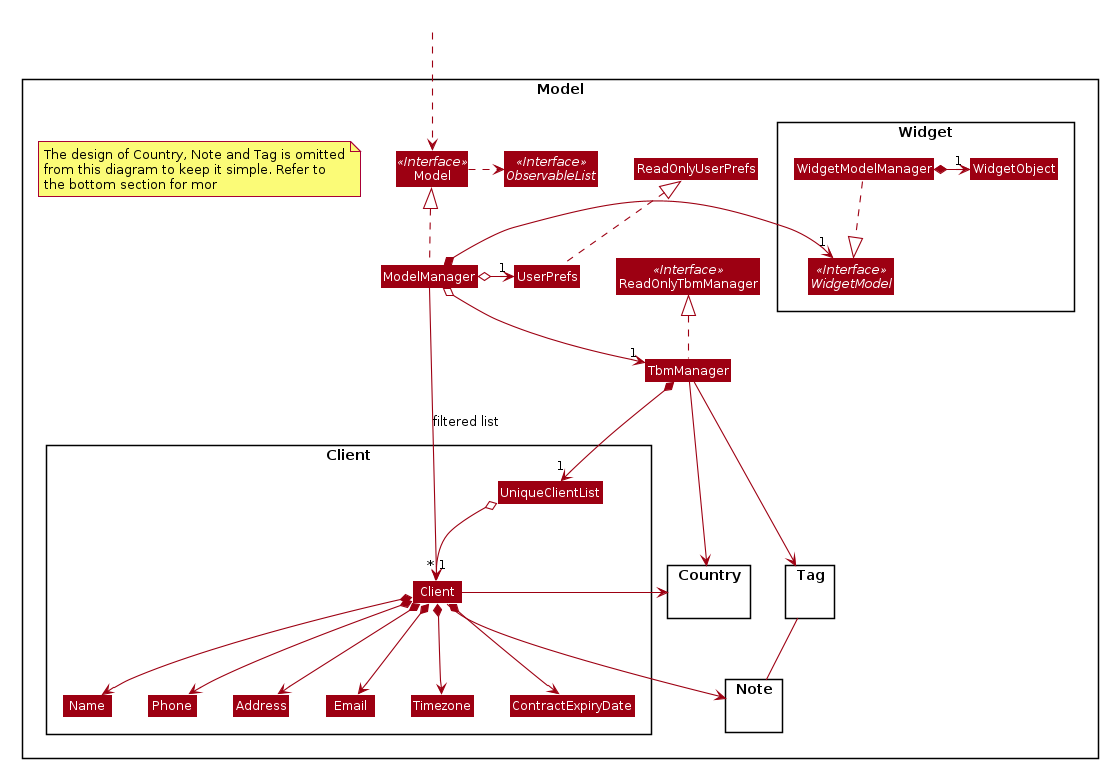

The diagram above was rendered by PlantUML. Its source (embedded in the PNG):
@startuml









skinparam BackgroundColor #FFFFFFF

skinparam Shadowing false

skinparam Class {
    FontColor #FFFFFF
    BorderThickness 1
    BorderColor #FFFFFF
    StereotypeFontColor #FFFFFF
    FontName Arial
}

skinparam Actor {
    BorderColor #000000
    Color #000000
    FontName Arial
}

skinparam Sequence {
    MessageAlign center
    BoxFontSize 15
    BoxPadding 0
    BoxFontColor #FFFFFF
    FontName Arial
}

skinparam Participant {
    FontColor #FFFFFFF
    Padding 20
}

skinparam MinClassWidth 50
skinparam ParticipantPadding 10
skinparam Shadowing false
skinparam DefaultTextAlignment center
skinparam packageStyle Rectangle

hide footbox
hide members
hide circle
skinparam arrowThickness 1.1
skinparam arrowColor #9D0012
skinparam classBackgroundColor #9D0012

Package Model <<Rectangle>>{
Interface ReadOnlyTbmManager <<Interface>>
Interface Model <<Interface>>
Interface ObservableList <<Interface>>
Class TbmManager
Class ReadOnlyTbmManager
Class Model
Class ModelManager
Class UserPrefs
Class ReadOnlyUserPrefs

Package Widget {
Interface WidgetModel <<Interface>>
Class WidgetModelManager
Class WidgetObject
}

note "The design of Country, Note and Tag is omitted\nfrom this diagram to keep it simple. Refer to\nthe bottom section for mor" as N1

Package Client {
Class Client
Class Address
Class Email
Class Name
Class Phone
Class Timezone
Class UniqueClientList
Class ContractExpiryDate
Class Timezone
}

Package Note {
}

Package Tag {
}

Package Country {
}
}


Class HiddenOutside #FFFFFF
HiddenOutside ..> Model

TbmManager .up.|> ReadOnlyTbmManager

ModelManager .up.|> Model
Model .right.> ObservableList
ModelManager o--> "1" TbmManager
ModelManager o-left-> "1" UserPrefs
ModelManager *-right->"1" WidgetModel
TbmManager -right-> Country
TbmManager -right-> Tag

UserPrefs .up.|> ReadOnlyUserPrefs

TbmManager *--> "1" UniqueClientList
UniqueClientList o--> "*" Client
Client *--> Name
Client *--> Phone
Client *--> Email
Client *--> Address
Client *--> ContractExpiryDate
Client *--> Timezone
Client --> Note
Client -right-> Country

Tag -- Note

WidgetModelManager ..|> WidgetModel
WidgetModelManager *-right->"1" WidgetObject

Name -[hidden]right-> Phone
Phone -[hidden]right-> Address
Address -[hidden]right-> Email

ModelManager -->"1" Client : filtered list
@enduml